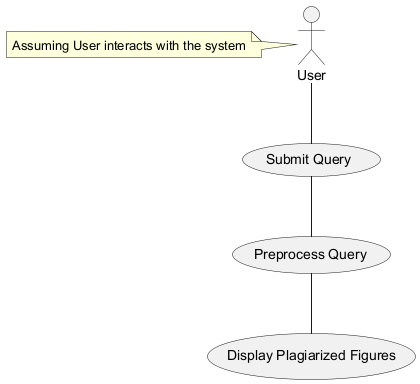

The diagram above was rendered by PlantUML. Its source (embedded in the PNG):
@startuml
actor User
usecase "Submit Query" as Query
usecase "Preprocess Query" as Preprocess
usecase "Display Plagiarized Figures" as Display
User -- Query
Query -- Preprocess
Preprocess -- Display
note left of User : Assuming User interacts with the system
@enduml